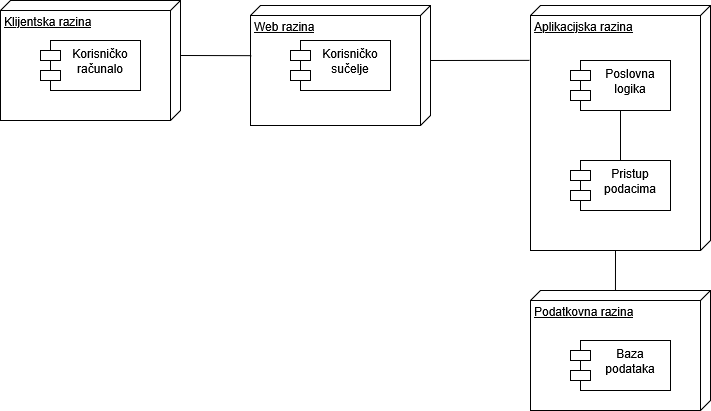

The diagram above was exported from draw.io. Its source (the exported page's mxGraphModel, read from the mxfile embedded in the PNG):
<mxGraphModel dx="866" dy="527" grid="0" gridSize="10" guides="1" tooltips="1" connect="1" arrows="1" fold="1" page="0" pageScale="1" pageWidth="2336" pageHeight="1654" background="#FFFFFF" math="0" shadow="0">
  <root>
    <mxCell id="0" />
    <mxCell id="1" parent="0" />
    <mxCell id="I8ZRsmWN1uhxYX_VTkR--1" value="Klijentska razina" style="verticalAlign=top;align=left;spacingTop=8;spacingLeft=2;spacingRight=12;shape=cube;size=10;direction=south;fontStyle=4;html=1;whiteSpace=wrap;" parent="1" vertex="1">
      <mxGeometry x="100" y="140" width="180" height="120" as="geometry" />
    </mxCell>
    <mxCell id="I8ZRsmWN1uhxYX_VTkR--2" value="&lt;div&gt;Korisničko&lt;/div&gt;&lt;div&gt;računalo&lt;/div&gt;" style="shape=module;align=left;spacingLeft=20;align=center;verticalAlign=top;whiteSpace=wrap;html=1;" parent="1" vertex="1">
      <mxGeometry x="140" y="180" width="100" height="50" as="geometry" />
    </mxCell>
    <mxCell id="I8ZRsmWN1uhxYX_VTkR--3" value="Web razina" style="verticalAlign=top;align=left;spacingTop=8;spacingLeft=2;spacingRight=12;shape=cube;size=10;direction=south;fontStyle=4;html=1;whiteSpace=wrap;" parent="1" vertex="1">
      <mxGeometry x="350" y="145" width="180" height="120" as="geometry" />
    </mxCell>
    <mxCell id="I8ZRsmWN1uhxYX_VTkR--4" value="Korisničko sučelje" style="shape=module;align=left;spacingLeft=20;align=center;verticalAlign=top;whiteSpace=wrap;html=1;" parent="1" vertex="1">
      <mxGeometry x="390" y="180" width="100" height="50" as="geometry" />
    </mxCell>
    <mxCell id="I8ZRsmWN1uhxYX_VTkR--5" value="Aplikacijska razina" style="verticalAlign=top;align=left;spacingTop=8;spacingLeft=2;spacingRight=12;shape=cube;size=10;direction=south;fontStyle=4;html=1;whiteSpace=wrap;" parent="1" vertex="1">
      <mxGeometry x="630" y="145" width="180" height="245" as="geometry" />
    </mxCell>
    <mxCell id="I8ZRsmWN1uhxYX_VTkR--6" value="Poslovna logika" style="shape=module;align=left;spacingLeft=20;align=center;verticalAlign=top;whiteSpace=wrap;html=1;" parent="1" vertex="1">
      <mxGeometry x="670" y="200" width="100" height="50" as="geometry" />
    </mxCell>
    <mxCell id="I8ZRsmWN1uhxYX_VTkR--7" value="Pristup podacima" style="shape=module;align=left;spacingLeft=20;align=center;verticalAlign=top;whiteSpace=wrap;html=1;" parent="1" vertex="1">
      <mxGeometry x="670" y="300" width="100" height="50" as="geometry" />
    </mxCell>
    <mxCell id="I8ZRsmWN1uhxYX_VTkR--8" value="Podatkovna razina" style="verticalAlign=top;align=left;spacingTop=8;spacingLeft=2;spacingRight=12;shape=cube;size=10;direction=south;fontStyle=4;html=1;whiteSpace=wrap;" parent="1" vertex="1">
      <mxGeometry x="630" y="430" width="180" height="120" as="geometry" />
    </mxCell>
    <mxCell id="I8ZRsmWN1uhxYX_VTkR--9" value="&lt;div&gt;Baza&lt;/div&gt;&lt;div&gt;podataka&lt;/div&gt;" style="shape=module;align=left;spacingLeft=20;align=center;verticalAlign=top;whiteSpace=wrap;html=1;" parent="1" vertex="1">
      <mxGeometry x="670" y="480" width="100" height="50" as="geometry" />
    </mxCell>
    <mxCell id="I8ZRsmWN1uhxYX_VTkR--10" value="" style="endArrow=none;html=1;rounded=0;exitX=0;exitY=0;exitDx=55;exitDy=0;exitPerimeter=0;entryX=0.418;entryY=0.996;entryDx=0;entryDy=0;entryPerimeter=0;" parent="1" source="I8ZRsmWN1uhxYX_VTkR--1" target="I8ZRsmWN1uhxYX_VTkR--3" edge="1">
      <mxGeometry width="50" height="50" relative="1" as="geometry">
        <mxPoint x="390" y="330" as="sourcePoint" />
        <mxPoint x="440" y="280" as="targetPoint" />
      </mxGeometry>
    </mxCell>
    <mxCell id="I8ZRsmWN1uhxYX_VTkR--11" value="" style="endArrow=none;html=1;rounded=0;exitX=0;exitY=0;exitDx=55;exitDy=0;exitPerimeter=0;entryX=0.224;entryY=1.006;entryDx=0;entryDy=0;entryPerimeter=0;" parent="1" source="I8ZRsmWN1uhxYX_VTkR--3" target="I8ZRsmWN1uhxYX_VTkR--5" edge="1">
      <mxGeometry width="50" height="50" relative="1" as="geometry">
        <mxPoint x="570" y="370" as="sourcePoint" />
        <mxPoint x="620" y="320" as="targetPoint" />
      </mxGeometry>
    </mxCell>
    <mxCell id="I8ZRsmWN1uhxYX_VTkR--12" value="" style="endArrow=none;html=1;rounded=0;entryX=0.5;entryY=1;entryDx=0;entryDy=0;exitX=0.5;exitY=0;exitDx=0;exitDy=0;" parent="1" source="I8ZRsmWN1uhxYX_VTkR--7" target="I8ZRsmWN1uhxYX_VTkR--6" edge="1">
      <mxGeometry width="50" height="50" relative="1" as="geometry">
        <mxPoint x="620" y="370" as="sourcePoint" />
        <mxPoint x="670" y="320" as="targetPoint" />
      </mxGeometry>
    </mxCell>
    <mxCell id="I8ZRsmWN1uhxYX_VTkR--13" value="" style="endArrow=none;html=1;rounded=0;entryX=0;entryY=0;entryDx=245;entryDy=95;entryPerimeter=0;exitX=-0.002;exitY=0.528;exitDx=0;exitDy=0;exitPerimeter=0;" parent="1" source="I8ZRsmWN1uhxYX_VTkR--8" target="I8ZRsmWN1uhxYX_VTkR--5" edge="1">
      <mxGeometry width="50" height="50" relative="1" as="geometry">
        <mxPoint x="620" y="370" as="sourcePoint" />
        <mxPoint x="670" y="320" as="targetPoint" />
      </mxGeometry>
    </mxCell>
  </root>
</mxGraphModel>